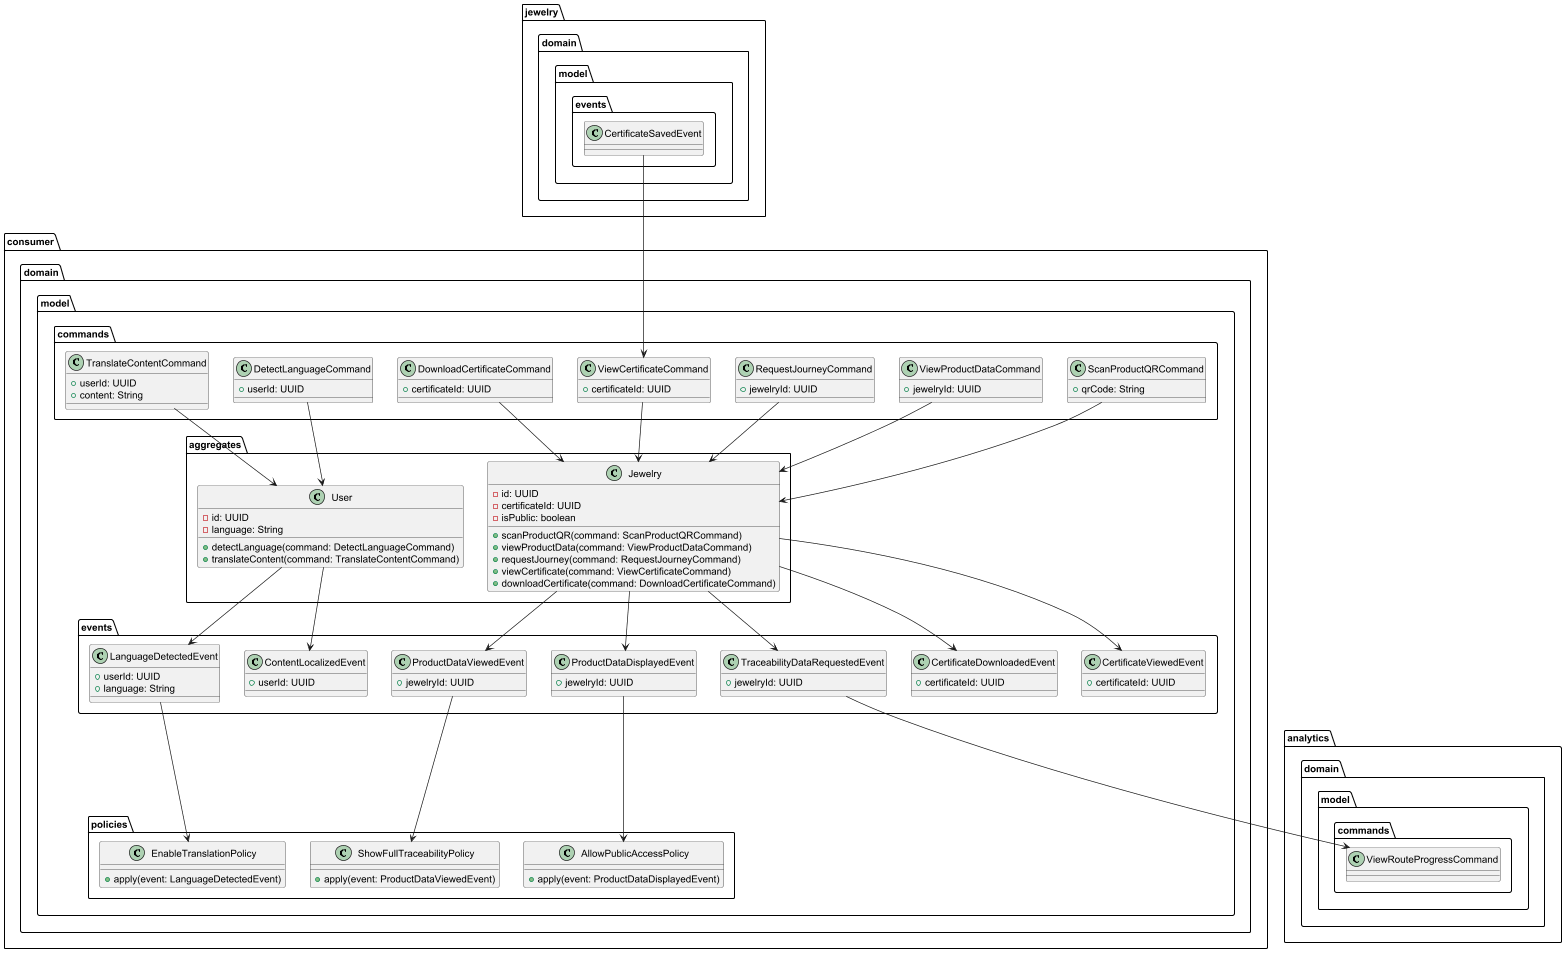

The diagram above was rendered by PlantUML. Its source (embedded in the PNG):
@startuml

' =======================
' DOMAIN LAYER
' =======================
package "consumer.domain.model.aggregates" {

    class Jewelry {
        - id: UUID
        - certificateId: UUID
        - isPublic: boolean
        + scanProductQR(command: ScanProductQRCommand)
        + viewProductData(command: ViewProductDataCommand)
        + requestJourney(command: RequestJourneyCommand)
        + viewCertificate(command: ViewCertificateCommand)
        + downloadCertificate(command: DownloadCertificateCommand)
    }

    class User {
        - id: UUID
        - language: String
        + detectLanguage(command: DetectLanguageCommand)
        + translateContent(command: TranslateContentCommand)
    }
}

package "consumer.domain.model.commands" {

    class ScanProductQRCommand {
        + qrCode: String
    }

    class ViewProductDataCommand {
        + jewelryId: UUID
    }

    class RequestJourneyCommand {
        + jewelryId: UUID
    }

    class ViewCertificateCommand {
        + certificateId: UUID
    }

    class DownloadCertificateCommand {
        + certificateId: UUID
    }

    class DetectLanguageCommand {
        + userId: UUID
    }

    class TranslateContentCommand {
        + userId: UUID
        + content: String
    }
}

package "consumer.domain.model.events" {

    class ProductDataDisplayedEvent {
        + jewelryId: UUID
    }

    class ProductDataViewedEvent {
        + jewelryId: UUID
    }

    class TraceabilityDataRequestedEvent {
        + jewelryId: UUID
    }

    class CertificateViewedEvent {
        + certificateId: UUID
    }

    class CertificateDownloadedEvent {
        + certificateId: UUID
    }

    class LanguageDetectedEvent {
        + userId: UUID
        + language: String
    }

    class ContentLocalizedEvent {
        + userId: UUID
    }
}

package "consumer.domain.model.policies" {

    class AllowPublicAccessPolicy {
        + apply(event: ProductDataDisplayedEvent)
    }

    class ShowFullTraceabilityPolicy {
        + apply(event: ProductDataViewedEvent)
    }

    class EnableTranslationPolicy {
        + apply(event: LanguageDetectedEvent)
    }
}

' =======================
' RELATIONSHIPS
' =======================

ScanProductQRCommand --> Jewelry
ViewProductDataCommand --> Jewelry
RequestJourneyCommand --> Jewelry
ViewCertificateCommand --> Jewelry
DownloadCertificateCommand --> Jewelry

DetectLanguageCommand --> User
TranslateContentCommand --> User

Jewelry --> ProductDataDisplayedEvent
Jewelry --> ProductDataViewedEvent
Jewelry --> TraceabilityDataRequestedEvent
Jewelry --> CertificateViewedEvent
Jewelry --> CertificateDownloadedEvent

User --> LanguageDetectedEvent
User --> ContentLocalizedEvent

ProductDataDisplayedEvent --> AllowPublicAccessPolicy
ProductDataViewedEvent --> ShowFullTraceabilityPolicy
LanguageDetectedEvent --> EnableTranslationPolicy

' =======================
' 🔗 INTEGRATION WITH OTHER CONTEXTS
' =======================

' Jewelry → Consumer
jewelry.domain.model.events.CertificateSavedEvent --> ViewCertificateCommand

' Consumer → Analytics
TraceabilityDataRequestedEvent --> analytics.domain.model.commands.ViewRouteProgressCommand

@enduml